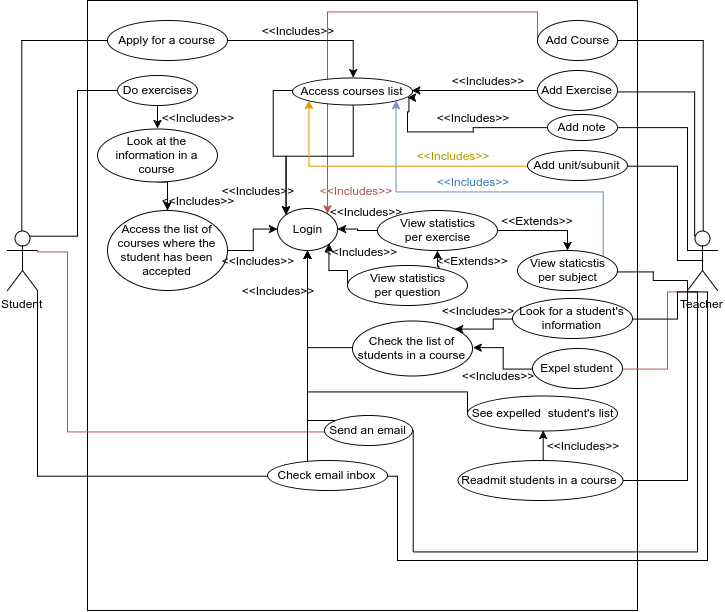

The diagram above was exported from draw.io. Its source (the exported page's mxGraphModel, read from the mxfile embedded in the PNG):
<mxGraphModel dx="1260" dy="1780" grid="1" gridSize="10" guides="1" tooltips="1" connect="1" arrows="0" fold="1" page="1" pageScale="1" pageWidth="850" pageHeight="1100" background="#ffffff" math="0" shadow="0">
  <root>
    <mxCell id="0" />
    <mxCell id="1" parent="0" />
    <mxCell id="2" value="" style="whiteSpace=wrap;html=1;strokeColor=#000000;" vertex="1" parent="1">
      <mxGeometry x="160" y="-20" width="550" height="610" as="geometry" />
    </mxCell>
    <mxCell id="77" style="edgeStyle=orthogonalEdgeStyle;rounded=0;html=1;exitX=0.5;exitY=0;exitPerimeter=0;entryX=0;entryY=0.5;jettySize=auto;orthogonalLoop=1;strokeColor=#000000;endArrow=none;endFill=0;" edge="1" parent="1" source="3" target="51">
      <mxGeometry relative="1" as="geometry" />
    </mxCell>
    <mxCell id="78" style="edgeStyle=orthogonalEdgeStyle;rounded=0;html=1;exitX=0.75;exitY=0.1;exitPerimeter=0;entryX=0;entryY=0.5;endArrow=none;endFill=0;jettySize=auto;orthogonalLoop=1;strokeColor=#000000;" edge="1" parent="1" source="3" target="54">
      <mxGeometry relative="1" as="geometry" />
    </mxCell>
    <mxCell id="3" value="Student" style="shape=umlActor;verticalLabelPosition=bottom;labelBackgroundColor=#ffffff;verticalAlign=top;html=1;" vertex="1" parent="1">
      <mxGeometry x="80" y="210" width="30" height="60" as="geometry" />
    </mxCell>
    <mxCell id="81" style="edgeStyle=orthogonalEdgeStyle;rounded=0;html=1;exitX=0.5;exitY=0;exitPerimeter=0;entryX=1;entryY=0.5;endArrow=none;endFill=0;jettySize=auto;orthogonalLoop=1;strokeColor=#000000;" edge="1" parent="1" source="5" target="11">
      <mxGeometry relative="1" as="geometry">
        <Array as="points">
          <mxPoint x="775" y="20" />
        </Array>
      </mxGeometry>
    </mxCell>
    <mxCell id="82" style="edgeStyle=orthogonalEdgeStyle;rounded=0;html=1;exitX=0.25;exitY=0.1;exitPerimeter=0;entryX=1;entryY=0.5;endArrow=none;endFill=0;jettySize=auto;orthogonalLoop=1;strokeColor=#000000;" edge="1" parent="1" source="5" target="13">
      <mxGeometry relative="1" as="geometry">
        <Array as="points">
          <mxPoint x="767" y="71" />
        </Array>
      </mxGeometry>
    </mxCell>
    <mxCell id="83" style="edgeStyle=orthogonalEdgeStyle;rounded=0;html=1;exitX=0;exitY=0.3333333333333333;exitPerimeter=0;entryX=1;entryY=0.5;endArrow=none;endFill=0;jettySize=auto;orthogonalLoop=1;strokeColor=#000000;" edge="1" parent="1" source="5" target="34">
      <mxGeometry relative="1" as="geometry">
        <Array as="points">
          <mxPoint x="760" y="107" />
        </Array>
      </mxGeometry>
    </mxCell>
    <mxCell id="84" style="edgeStyle=orthogonalEdgeStyle;rounded=0;html=1;exitX=0.5;exitY=0.5;exitPerimeter=0;entryX=1;entryY=0.5;endArrow=none;endFill=0;jettySize=auto;orthogonalLoop=1;strokeColor=#000000;" edge="1" parent="1" source="5" target="39">
      <mxGeometry relative="1" as="geometry">
        <Array as="points">
          <mxPoint x="750" y="240" />
          <mxPoint x="750" y="145" />
        </Array>
      </mxGeometry>
    </mxCell>
    <mxCell id="85" style="edgeStyle=orthogonalEdgeStyle;rounded=0;html=1;exitX=0;exitY=1;exitPerimeter=0;entryX=1;entryY=0.5;endArrow=none;endFill=0;jettySize=auto;orthogonalLoop=1;strokeColor=#000000;" edge="1" parent="1" source="5" target="25">
      <mxGeometry relative="1" as="geometry">
        <Array as="points">
          <mxPoint x="760" y="260" />
          <mxPoint x="725" y="260" />
          <mxPoint x="725" y="251" />
        </Array>
      </mxGeometry>
    </mxCell>
    <mxCell id="5" value="Teacher" style="shape=umlActor;verticalLabelPosition=bottom;labelBackgroundColor=#ffffff;verticalAlign=top;html=1;" vertex="1" parent="1">
      <mxGeometry x="760" y="210" width="30" height="60" as="geometry" />
    </mxCell>
    <mxCell id="68" style="edgeStyle=orthogonalEdgeStyle;rounded=0;html=1;exitX=0;exitY=0.5;jettySize=auto;orthogonalLoop=1;fillColor=#f8cecc;strokeColor=#b85450;" edge="1" parent="1" source="11" target="63">
      <mxGeometry relative="1" as="geometry">
        <Array as="points">
          <mxPoint x="610" y="-9" />
          <mxPoint x="400" y="-9" />
        </Array>
      </mxGeometry>
    </mxCell>
    <mxCell id="11" value="Add Course" style="ellipse;whiteSpace=wrap;html=1;" vertex="1" parent="1">
      <mxGeometry x="610" width="80" height="40" as="geometry" />
    </mxCell>
    <mxCell id="23" style="edgeStyle=orthogonalEdgeStyle;rounded=0;html=1;exitX=0;exitY=0.5;entryX=1;entryY=0.5;jettySize=auto;orthogonalLoop=1;" edge="1" parent="1" source="13" target="22">
      <mxGeometry relative="1" as="geometry" />
    </mxCell>
    <mxCell id="13" value="Add Exercise" style="ellipse;whiteSpace=wrap;html=1;" vertex="1" parent="1">
      <mxGeometry x="610" y="50" width="80" height="40" as="geometry" />
    </mxCell>
    <mxCell id="16" style="edgeStyle=orthogonalEdgeStyle;rounded=0;html=1;exitX=0;exitY=0.5;entryX=1;entryY=0.5;jettySize=auto;orthogonalLoop=1;" edge="1" parent="1" source="14" target="15">
      <mxGeometry relative="1" as="geometry" />
    </mxCell>
    <mxCell id="88" style="edgeStyle=orthogonalEdgeStyle;rounded=0;html=1;exitX=1;exitY=0.5;endArrow=none;endFill=0;jettySize=auto;orthogonalLoop=1;strokeColor=#b85450;fillColor=#f8cecc;" edge="1" parent="1" source="14">
      <mxGeometry relative="1" as="geometry">
        <mxPoint x="759.9999999999998" y="270" as="targetPoint" />
        <Array as="points">
          <mxPoint x="740" y="348" />
          <mxPoint x="740" y="271" />
        </Array>
      </mxGeometry>
    </mxCell>
    <mxCell id="14" value="Expel student" style="ellipse;whiteSpace=wrap;html=1;" vertex="1" parent="1">
      <mxGeometry x="605" y="328" width="90" height="40" as="geometry" />
    </mxCell>
    <mxCell id="69" style="edgeStyle=orthogonalEdgeStyle;rounded=0;html=1;exitX=0;exitY=0.5;entryX=0.5;entryY=1;jettySize=auto;orthogonalLoop=1;" edge="1" parent="1" source="15" target="63">
      <mxGeometry relative="1" as="geometry" />
    </mxCell>
    <mxCell id="15" value="Check the list of students in a course" style="ellipse;whiteSpace=wrap;html=1;" vertex="1" parent="1">
      <mxGeometry x="425" y="300" width="120" height="55" as="geometry" />
    </mxCell>
    <mxCell id="17" value="&amp;lt;&amp;lt;Includes&amp;gt;&amp;gt;" style="text;html=1;strokeColor=none;fillColor=none;align=center;verticalAlign=middle;whiteSpace=wrap;" vertex="1" parent="1">
      <mxGeometry x="550" y="345" width="40" height="20" as="geometry" />
    </mxCell>
    <mxCell id="19" style="edgeStyle=orthogonalEdgeStyle;rounded=0;html=1;exitX=0;exitY=0.5;entryX=1;entryY=0;jettySize=auto;orthogonalLoop=1;" edge="1" parent="1" source="18" target="15">
      <mxGeometry relative="1" as="geometry" />
    </mxCell>
    <mxCell id="87" style="edgeStyle=orthogonalEdgeStyle;rounded=0;html=1;exitX=1;exitY=0.5;entryX=0;entryY=1;entryPerimeter=0;endArrow=none;endFill=0;jettySize=auto;orthogonalLoop=1;strokeColor=#000000;" edge="1" parent="1" source="18" target="5">
      <mxGeometry relative="1" as="geometry">
        <Array as="points">
          <mxPoint x="750" y="298" />
          <mxPoint x="750" y="271" />
        </Array>
      </mxGeometry>
    </mxCell>
    <mxCell id="18" value="Look for a student's&lt;div&gt;information&lt;/div&gt;" style="ellipse;whiteSpace=wrap;html=1;" vertex="1" parent="1">
      <mxGeometry x="585" y="278" width="120" height="40" as="geometry" />
    </mxCell>
    <mxCell id="20" value="&amp;lt;&amp;lt;Includes&amp;gt;&amp;gt;" style="text;html=1;strokeColor=none;fillColor=none;align=center;verticalAlign=middle;whiteSpace=wrap;" vertex="1" parent="1">
      <mxGeometry x="530" y="280" width="40" height="20" as="geometry" />
    </mxCell>
    <mxCell id="64" style="edgeStyle=orthogonalEdgeStyle;rounded=0;html=1;exitX=0;exitY=0.5;entryX=0;entryY=0;jettySize=auto;orthogonalLoop=1;" edge="1" parent="1" source="22" target="63">
      <mxGeometry relative="1" as="geometry" />
    </mxCell>
    <mxCell id="103" style="edgeStyle=orthogonalEdgeStyle;rounded=0;html=1;exitX=0.5;exitY=1;entryX=0;entryY=0;endArrow=classic;endFill=1;jettySize=auto;orthogonalLoop=1;strokeColor=#000000;" edge="1" parent="1" source="22" target="63">
      <mxGeometry relative="1" as="geometry" />
    </mxCell>
    <mxCell id="22" value="Access courses list" style="ellipse;whiteSpace=wrap;html=1;" vertex="1" parent="1">
      <mxGeometry x="365" y="57" width="120" height="27" as="geometry" />
    </mxCell>
    <mxCell id="24" value="&amp;lt;&amp;lt;Includes&amp;gt;&amp;gt;" style="text;html=1;strokeColor=none;fillColor=none;align=center;verticalAlign=middle;whiteSpace=wrap;" vertex="1" parent="1">
      <mxGeometry x="540" y="50" width="40" height="20" as="geometry" />
    </mxCell>
    <mxCell id="99" style="edgeStyle=orthogonalEdgeStyle;rounded=0;html=1;exitX=1;exitY=0;entryX=1;entryY=1;endArrow=classic;endFill=1;jettySize=auto;orthogonalLoop=1;strokeColor=#6c8ebf;fillColor=#dae8fc;" edge="1" parent="1" source="25" target="22">
      <mxGeometry relative="1" as="geometry">
        <Array as="points">
          <mxPoint x="675" y="171" />
          <mxPoint x="468" y="171" />
        </Array>
      </mxGeometry>
    </mxCell>
    <mxCell id="25" value="View staticstis&lt;div&gt;per subject&lt;/div&gt;" style="ellipse;whiteSpace=wrap;html=1;" vertex="1" parent="1">
      <mxGeometry x="590" y="230" width="100" height="40" as="geometry" />
    </mxCell>
    <mxCell id="30" style="edgeStyle=orthogonalEdgeStyle;rounded=0;html=1;exitX=1;exitY=0.5;entryX=0.5;entryY=0;jettySize=auto;orthogonalLoop=1;" edge="1" parent="1" source="26" target="25">
      <mxGeometry relative="1" as="geometry" />
    </mxCell>
    <mxCell id="66" style="edgeStyle=orthogonalEdgeStyle;rounded=0;html=1;exitX=0;exitY=0.5;entryX=1;entryY=0.5;jettySize=auto;orthogonalLoop=1;" edge="1" parent="1" source="26" target="63">
      <mxGeometry relative="1" as="geometry" />
    </mxCell>
    <mxCell id="26" value="View statistics&lt;div&gt;per exercise&lt;/div&gt;" style="ellipse;whiteSpace=wrap;html=1;" vertex="1" parent="1">
      <mxGeometry x="450" y="190" width="120" height="40" as="geometry" />
    </mxCell>
    <mxCell id="70" style="edgeStyle=orthogonalEdgeStyle;rounded=0;html=1;exitX=0;exitY=0.5;entryX=1;entryY=1;jettySize=auto;orthogonalLoop=1;" edge="1" parent="1" source="29" target="63">
      <mxGeometry relative="1" as="geometry">
        <Array as="points">
          <mxPoint x="420" y="250" />
          <mxPoint x="401" y="250" />
        </Array>
      </mxGeometry>
    </mxCell>
    <mxCell id="106" style="edgeStyle=orthogonalEdgeStyle;rounded=0;html=1;exitX=0.765;exitY=0.085;entryX=0.5;entryY=1;endArrow=classic;endFill=1;jettySize=auto;orthogonalLoop=1;strokeColor=#000000;exitPerimeter=0;" edge="1" parent="1" source="29" target="26">
      <mxGeometry relative="1" as="geometry">
        <Array as="points">
          <mxPoint x="512" y="245" />
          <mxPoint x="510" y="245" />
        </Array>
      </mxGeometry>
    </mxCell>
    <mxCell id="29" value="View statistics&lt;div&gt;per question&lt;/div&gt;" style="ellipse;whiteSpace=wrap;html=1;" vertex="1" parent="1">
      <mxGeometry x="420" y="245" width="120" height="40" as="geometry" />
    </mxCell>
    <mxCell id="32" value="&amp;lt;&amp;lt;Extends&amp;gt;&amp;gt;" style="text;html=1;strokeColor=none;fillColor=none;align=center;verticalAlign=middle;whiteSpace=wrap;" vertex="1" parent="1">
      <mxGeometry x="590" y="190" width="40" height="20" as="geometry" />
    </mxCell>
    <mxCell id="33" value="&amp;lt;&amp;lt;Extends&amp;gt;&amp;gt;" style="text;html=1;strokeColor=none;fillColor=none;align=center;verticalAlign=middle;whiteSpace=wrap;" vertex="1" parent="1">
      <mxGeometry x="525" y="230" width="40" height="20" as="geometry" />
    </mxCell>
    <mxCell id="105" style="edgeStyle=orthogonalEdgeStyle;rounded=0;html=1;exitX=0;exitY=0.5;endArrow=classic;endFill=1;jettySize=auto;orthogonalLoop=1;strokeColor=#000000;entryX=0.953;entryY=0.733;entryPerimeter=0;" edge="1" parent="1" source="34" target="22">
      <mxGeometry relative="1" as="geometry">
        <mxPoint x="470" y="90" as="targetPoint" />
        <Array as="points">
          <mxPoint x="546" y="107" />
          <mxPoint x="546" y="111" />
          <mxPoint x="480" y="111" />
          <mxPoint x="480" y="91" />
          <mxPoint x="482" y="91" />
          <mxPoint x="482" y="77" />
        </Array>
      </mxGeometry>
    </mxCell>
    <mxCell id="34" value="Add note" style="ellipse;whiteSpace=wrap;html=1;" vertex="1" parent="1">
      <mxGeometry x="620" y="94" width="70" height="26" as="geometry" />
    </mxCell>
    <mxCell id="36" value="&amp;lt;&amp;lt;Includes&amp;gt;&amp;gt;" style="text;html=1;strokeColor=none;fillColor=none;align=center;verticalAlign=middle;whiteSpace=wrap;" vertex="1" parent="1">
      <mxGeometry x="525" y="87" width="40" height="20" as="geometry" />
    </mxCell>
    <mxCell id="40" style="edgeStyle=orthogonalEdgeStyle;rounded=0;html=1;exitX=0;exitY=0.5;entryX=0;entryY=1;jettySize=auto;orthogonalLoop=1;fillColor=#ffcd28;strokeColor=#d79b00;gradientColor=#ffa500;" edge="1" parent="1" source="39" target="22">
      <mxGeometry relative="1" as="geometry" />
    </mxCell>
    <mxCell id="39" value="Add unit/subunit" style="ellipse;whiteSpace=wrap;html=1;" vertex="1" parent="1">
      <mxGeometry x="600" y="130" width="100" height="30" as="geometry" />
    </mxCell>
    <mxCell id="41" value="&lt;font color=&quot;#ad9c00&quot;&gt;&amp;lt;&amp;lt;Includes&amp;gt;&amp;gt;&lt;/font&gt;" style="text;html=1;strokeColor=none;fillColor=none;align=center;verticalAlign=middle;whiteSpace=wrap;" vertex="1" parent="1">
      <mxGeometry x="505" y="125" width="40" height="20" as="geometry" />
    </mxCell>
    <mxCell id="73" style="edgeStyle=orthogonalEdgeStyle;rounded=0;html=1;exitX=0;exitY=0;entryX=0.5;entryY=1;jettySize=auto;orthogonalLoop=1;" edge="1" parent="1" source="42" target="63">
      <mxGeometry relative="1" as="geometry">
        <Array as="points">
          <mxPoint x="380" y="400" />
        </Array>
      </mxGeometry>
    </mxCell>
    <mxCell id="91" style="edgeStyle=orthogonalEdgeStyle;rounded=0;html=1;exitX=0;exitY=0.5;entryX=1;entryY=0.3333333333333333;entryPerimeter=0;endArrow=none;endFill=0;jettySize=auto;orthogonalLoop=1;strokeColor=#b85450;fillColor=#f8cecc;" edge="1" parent="1" source="42" target="3">
      <mxGeometry relative="1" as="geometry">
        <Array as="points">
          <mxPoint x="140" y="411" />
          <mxPoint x="140" y="231" />
        </Array>
      </mxGeometry>
    </mxCell>
    <mxCell id="93" style="edgeStyle=orthogonalEdgeStyle;rounded=0;html=1;exitX=1;exitY=0.5;endArrow=none;endFill=0;jettySize=auto;orthogonalLoop=1;strokeColor=#000000;" edge="1" parent="1" source="42">
      <mxGeometry relative="1" as="geometry">
        <mxPoint x="759.9999999999998" y="270" as="targetPoint" />
        <Array as="points">
          <mxPoint x="485" y="531" />
          <mxPoint x="770" y="531" />
          <mxPoint x="770" y="271" />
        </Array>
      </mxGeometry>
    </mxCell>
    <mxCell id="42" value="Send an email" style="ellipse;whiteSpace=wrap;html=1;" vertex="1" parent="1">
      <mxGeometry x="397" y="395" width="88" height="30" as="geometry" />
    </mxCell>
    <mxCell id="74" style="edgeStyle=orthogonalEdgeStyle;rounded=0;html=1;exitX=1;exitY=1;entryX=0.5;entryY=1;jettySize=auto;orthogonalLoop=1;" edge="1" parent="1" source="45" target="63">
      <mxGeometry relative="1" as="geometry">
        <Array as="points">
          <mxPoint x="380" y="445" />
        </Array>
      </mxGeometry>
    </mxCell>
    <mxCell id="90" style="edgeStyle=orthogonalEdgeStyle;rounded=0;html=1;exitX=1;exitY=0.5;entryX=1;entryY=1;entryPerimeter=0;endArrow=none;endFill=0;jettySize=auto;orthogonalLoop=1;strokeColor=#000000;" edge="1" parent="1" source="45" target="3">
      <mxGeometry relative="1" as="geometry" />
    </mxCell>
    <mxCell id="92" style="edgeStyle=orthogonalEdgeStyle;rounded=0;html=1;exitX=0;exitY=0.5;entryX=0;entryY=1;entryPerimeter=0;endArrow=none;endFill=0;jettySize=auto;orthogonalLoop=1;strokeColor=#000000;" edge="1" parent="1" source="45" target="5">
      <mxGeometry relative="1" as="geometry">
        <Array as="points">
          <mxPoint x="470" y="455" />
          <mxPoint x="470" y="540" />
          <mxPoint x="780" y="540" />
          <mxPoint x="780" y="271" />
        </Array>
      </mxGeometry>
    </mxCell>
    <mxCell id="45" value="Check email inbox" style="ellipse;whiteSpace=wrap;html=1;direction=west;" vertex="1" parent="1">
      <mxGeometry x="340" y="440" width="120" height="30" as="geometry" />
    </mxCell>
    <mxCell id="71" style="edgeStyle=orthogonalEdgeStyle;rounded=0;html=1;exitX=0;exitY=0.5;entryX=0.5;entryY=1;jettySize=auto;orthogonalLoop=1;" edge="1" parent="1" source="47" target="63">
      <mxGeometry relative="1" as="geometry">
        <Array as="points">
          <mxPoint x="540" y="371" />
          <mxPoint x="380" y="371" />
        </Array>
      </mxGeometry>
    </mxCell>
    <mxCell id="47" value="See expelled &amp;nbsp;student's list" style="ellipse;whiteSpace=wrap;html=1;strokeColor=#000000;" vertex="1" parent="1">
      <mxGeometry x="540" y="375" width="150" height="35" as="geometry" />
    </mxCell>
    <mxCell id="49" style="edgeStyle=orthogonalEdgeStyle;rounded=0;html=1;exitX=0.5;exitY=0;entryX=0.5;entryY=1;jettySize=auto;orthogonalLoop=1;" edge="1" parent="1" source="48" target="47">
      <mxGeometry relative="1" as="geometry" />
    </mxCell>
    <mxCell id="89" style="edgeStyle=orthogonalEdgeStyle;rounded=0;html=1;exitX=1;exitY=0.5;endArrow=none;endFill=0;jettySize=auto;orthogonalLoop=1;strokeColor=#000000;" edge="1" parent="1" source="48">
      <mxGeometry relative="1" as="geometry">
        <mxPoint x="759.9999999999998" y="270" as="targetPoint" />
        <Array as="points">
          <mxPoint x="760" y="460" />
        </Array>
      </mxGeometry>
    </mxCell>
    <mxCell id="48" value="Readmit students in a course" style="ellipse;whiteSpace=wrap;html=1;strokeColor=#000000;" vertex="1" parent="1">
      <mxGeometry x="530" y="440" width="165" height="40" as="geometry" />
    </mxCell>
    <mxCell id="50" value="&amp;lt;&amp;lt;Includes&amp;gt;&amp;gt;" style="text;html=1;strokeColor=none;fillColor=none;align=center;verticalAlign=middle;whiteSpace=wrap;" vertex="1" parent="1">
      <mxGeometry x="635" y="415" width="40" height="20" as="geometry" />
    </mxCell>
    <mxCell id="52" style="edgeStyle=orthogonalEdgeStyle;rounded=0;html=1;exitX=1;exitY=0.5;entryX=0.5;entryY=0;jettySize=auto;orthogonalLoop=1;" edge="1" parent="1" source="51" target="22">
      <mxGeometry relative="1" as="geometry" />
    </mxCell>
    <mxCell id="51" value="Apply for a course" style="ellipse;whiteSpace=wrap;html=1;strokeColor=#000000;" vertex="1" parent="1">
      <mxGeometry x="180" width="120" height="40" as="geometry" />
    </mxCell>
    <mxCell id="53" value="&amp;lt;&amp;lt;Includes&amp;gt;&amp;gt;" style="text;html=1;strokeColor=none;fillColor=none;align=center;verticalAlign=middle;whiteSpace=wrap;" vertex="1" parent="1">
      <mxGeometry x="350" width="40" height="20" as="geometry" />
    </mxCell>
    <mxCell id="57" style="edgeStyle=orthogonalEdgeStyle;rounded=0;html=1;exitX=0.5;exitY=1;jettySize=auto;orthogonalLoop=1;" edge="1" parent="1" source="54" target="56">
      <mxGeometry relative="1" as="geometry" />
    </mxCell>
    <mxCell id="54" value="Do exercises" style="ellipse;whiteSpace=wrap;html=1;strokeColor=#000000;" vertex="1" parent="1">
      <mxGeometry x="190" y="55" width="80" height="30" as="geometry" />
    </mxCell>
    <mxCell id="65" style="edgeStyle=orthogonalEdgeStyle;rounded=0;html=1;exitX=1;exitY=0.5;entryX=0;entryY=0.5;jettySize=auto;orthogonalLoop=1;" edge="1" parent="1" source="55" target="63">
      <mxGeometry relative="1" as="geometry" />
    </mxCell>
    <mxCell id="55" value="Access the list of courses where the student has been accepted" style="ellipse;whiteSpace=wrap;html=1;strokeColor=#000000;" vertex="1" parent="1">
      <mxGeometry x="180" y="190" width="120" height="80" as="geometry" />
    </mxCell>
    <mxCell id="58" style="edgeStyle=orthogonalEdgeStyle;rounded=0;html=1;exitX=0.5;exitY=1;entryX=0.5;entryY=0;jettySize=auto;orthogonalLoop=1;" edge="1" parent="1" source="56" target="55">
      <mxGeometry relative="1" as="geometry" />
    </mxCell>
    <mxCell id="56" value="Look at the information in a course" style="ellipse;whiteSpace=wrap;html=1;strokeColor=#000000;" vertex="1" parent="1">
      <mxGeometry x="170" y="108" width="120" height="53" as="geometry" />
    </mxCell>
    <mxCell id="60" value="&amp;lt;&amp;lt;Includes&amp;gt;&amp;gt;" style="text;html=1;strokeColor=none;fillColor=none;align=center;verticalAlign=middle;whiteSpace=wrap;" vertex="1" parent="1">
      <mxGeometry x="250" y="87" width="40" height="20" as="geometry" />
    </mxCell>
    <mxCell id="62" value="&amp;lt;&amp;lt;Includes&amp;gt;&amp;gt;" style="text;html=1;strokeColor=none;fillColor=none;align=center;verticalAlign=middle;whiteSpace=wrap;" vertex="1" parent="1">
      <mxGeometry x="250" y="170" width="40" height="20" as="geometry" />
    </mxCell>
    <mxCell id="63" value="Login" style="ellipse;whiteSpace=wrap;html=1;strokeColor=#000000;" vertex="1" parent="1">
      <mxGeometry x="350" y="188" width="60" height="42" as="geometry" />
    </mxCell>
    <mxCell id="95" value="&amp;lt;&amp;lt;Includes&amp;gt;&amp;gt;" style="text;html=1;strokeColor=none;fillColor=none;align=center;verticalAlign=middle;whiteSpace=wrap;" vertex="1" parent="1">
      <mxGeometry x="310" y="160" width="40" height="20" as="geometry" />
    </mxCell>
    <mxCell id="96" value="&amp;lt;&amp;lt;Includes&amp;gt;&amp;gt;" style="text;html=1;strokeColor=none;fillColor=none;align=center;verticalAlign=middle;whiteSpace=wrap;" vertex="1" parent="1">
      <mxGeometry x="310" y="230" width="40" height="20" as="geometry" />
    </mxCell>
    <mxCell id="97" value="&amp;lt;&amp;lt;Includes&amp;gt;&amp;gt;" style="text;html=1;strokeColor=none;fillColor=none;align=center;verticalAlign=middle;whiteSpace=wrap;" vertex="1" parent="1">
      <mxGeometry x="330" y="260" width="40" height="20" as="geometry" />
    </mxCell>
    <mxCell id="98" value="&amp;lt;&amp;lt;Includes&amp;gt;&amp;gt;" style="text;html=1;strokeColor=none;fillColor=none;align=center;verticalAlign=middle;whiteSpace=wrap;" vertex="1" parent="1">
      <mxGeometry x="415" y="181" width="45" height="21" as="geometry" />
    </mxCell>
    <mxCell id="100" value="&lt;font color=&quot;#b85450&quot;&gt;&amp;lt;&amp;lt;Includes&amp;gt;&amp;gt;&lt;/font&gt;" style="text;html=1;strokeColor=none;fillColor=none;align=center;verticalAlign=middle;whiteSpace=wrap;" vertex="1" parent="1">
      <mxGeometry x="405" y="159" width="45" height="21" as="geometry" />
    </mxCell>
    <mxCell id="101" value="&lt;font color=&quot;#4078b8&quot;&gt;&amp;lt;&amp;lt;Includes&amp;gt;&amp;gt;&lt;/font&gt;" style="text;html=1;strokeColor=none;fillColor=none;align=center;verticalAlign=middle;whiteSpace=wrap;" vertex="1" parent="1">
      <mxGeometry x="525" y="151" width="40" height="20" as="geometry" />
    </mxCell>
    <mxCell id="107" value="&amp;lt;&amp;lt;Includes&amp;gt;&amp;gt;" style="text;html=1;strokeColor=none;fillColor=none;align=center;verticalAlign=middle;whiteSpace=wrap;" vertex="1" parent="1">
      <mxGeometry x="410" y="220" width="45" height="21" as="geometry" />
    </mxCell>
  </root>
</mxGraphModel>